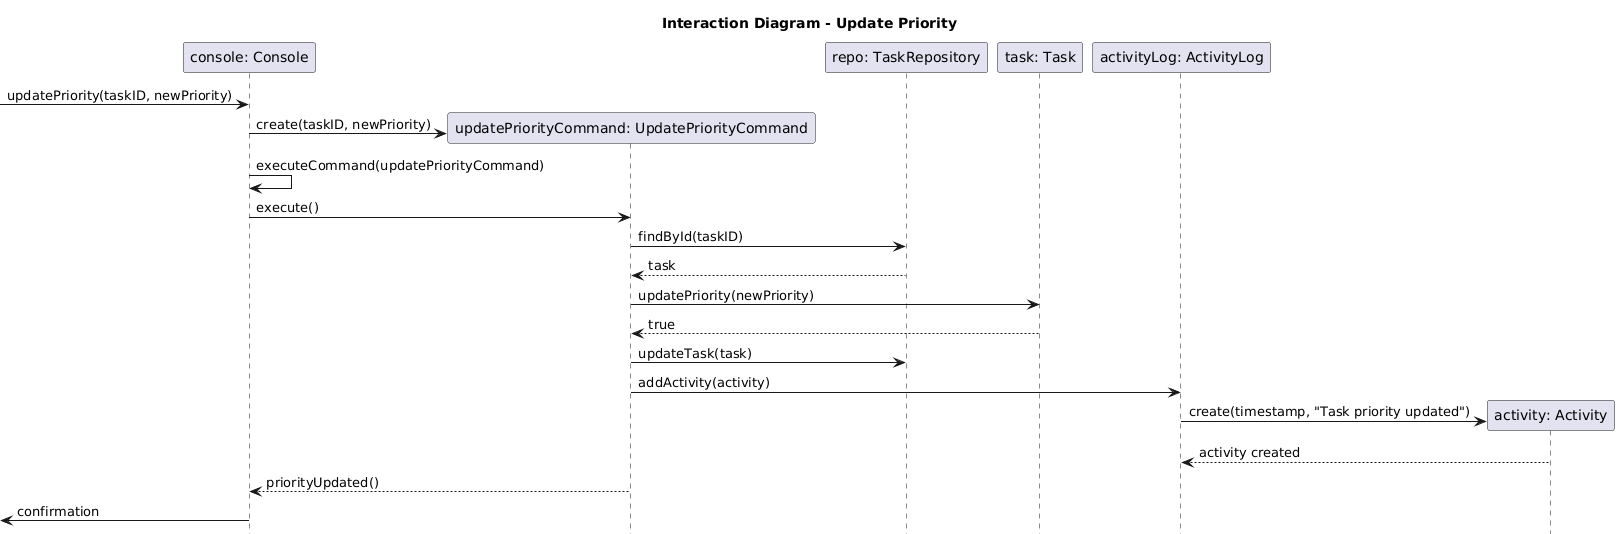

The diagram above was rendered by PlantUML. Its source (embedded in the PNG):
@startuml
title Interaction Diagram - Update Priority
hide footbox

participant "console: Console" as console
participant "updatePriorityCommand: UpdatePriorityCommand" as updatePriorityCommand
participant "repo: TaskRepository" as repo
participant "task: Task" as task
participant "activityLog: ActivityLog" as activityLog
participant "activity: Activity" as activity

[-> console : updatePriority(taskID, newPriority)

create updatePriorityCommand
console -> updatePriorityCommand : create(taskID, newPriority)
console -> console : executeCommand(updatePriorityCommand)
console -> updatePriorityCommand : execute()

updatePriorityCommand -> repo : findById(taskID)
repo --> updatePriorityCommand : task

updatePriorityCommand -> task : updatePriority(newPriority)
task --> updatePriorityCommand : true

updatePriorityCommand -> repo : updateTask(task)

updatePriorityCommand -> activityLog : addActivity(activity)
create activity
activityLog -> activity : create(timestamp, "Task priority updated")
activity --> activityLog : activity created

updatePriorityCommand --> console : priorityUpdated()
[<- console : confirmation
@enduml